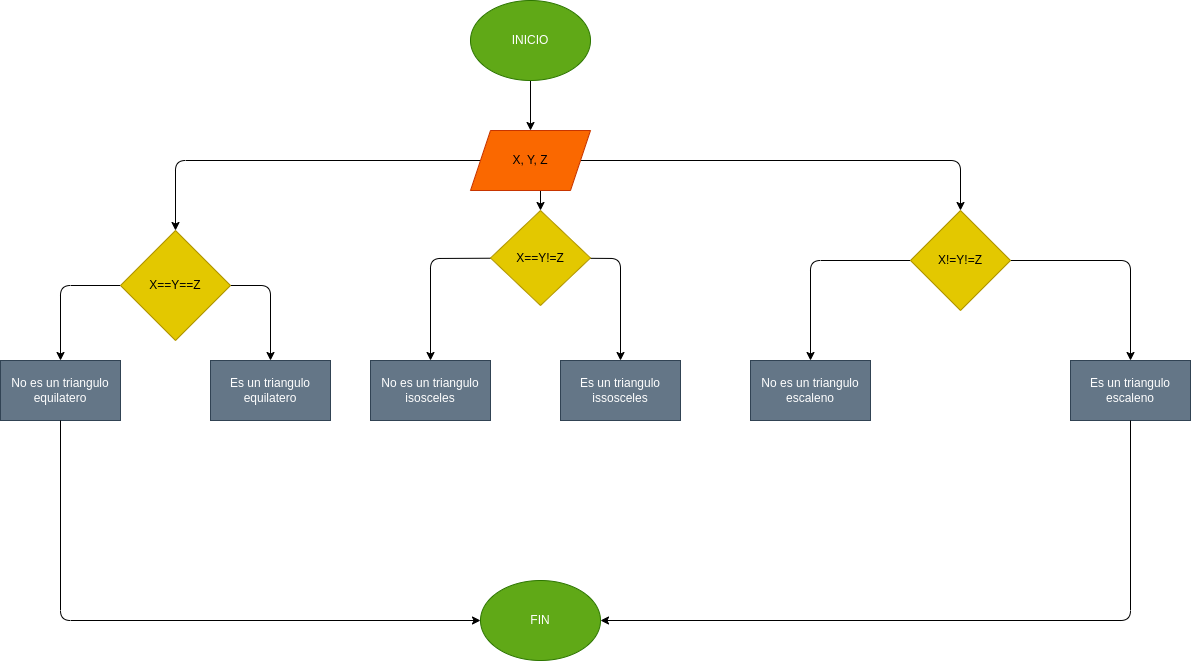

The diagram above was exported from draw.io. Its source (the exported page's mxGraphModel, read from the mxfile embedded in the PNG):
<mxGraphModel dx="592" dy="1628" grid="1" gridSize="10" guides="1" tooltips="1" connect="1" arrows="1" fold="1" page="1" pageScale="1" pageWidth="827" pageHeight="1169" math="0" shadow="0">
  <root>
    <mxCell id="0" />
    <mxCell id="1" parent="0" />
    <mxCell id="6" value="" style="edgeStyle=none;html=1;" edge="1" parent="1" source="2" target="5">
      <mxGeometry relative="1" as="geometry" />
    </mxCell>
    <mxCell id="2" value="INICIO" style="ellipse;whiteSpace=wrap;html=1;fillColor=#60a917;fontColor=#ffffff;strokeColor=#2D7600;" vertex="1" parent="1">
      <mxGeometry x="480" y="-40" width="120" height="80" as="geometry" />
    </mxCell>
    <mxCell id="16" value="" style="edgeStyle=none;html=1;" edge="1" parent="1" source="5" target="15">
      <mxGeometry relative="1" as="geometry">
        <Array as="points">
          <mxPoint x="185" y="120" />
        </Array>
      </mxGeometry>
    </mxCell>
    <mxCell id="22" value="" style="edgeStyle=none;html=1;" edge="1" parent="1" source="5" target="21">
      <mxGeometry relative="1" as="geometry">
        <Array as="points">
          <mxPoint x="550" y="150" />
        </Array>
      </mxGeometry>
    </mxCell>
    <mxCell id="28" value="" style="edgeStyle=none;html=1;" edge="1" parent="1" source="5" target="27">
      <mxGeometry relative="1" as="geometry">
        <Array as="points">
          <mxPoint x="970" y="120" />
        </Array>
      </mxGeometry>
    </mxCell>
    <mxCell id="5" value="X, Y, Z" style="shape=parallelogram;perimeter=parallelogramPerimeter;whiteSpace=wrap;html=1;fixedSize=1;fillColor=#fa6800;fontColor=#000000;strokeColor=#C73500;" vertex="1" parent="1">
      <mxGeometry x="480" y="90" width="120" height="60" as="geometry" />
    </mxCell>
    <mxCell id="18" value="" style="edgeStyle=none;html=1;" edge="1" parent="1" source="15" target="17">
      <mxGeometry relative="1" as="geometry">
        <Array as="points">
          <mxPoint x="280" y="245" />
        </Array>
      </mxGeometry>
    </mxCell>
    <mxCell id="20" value="" style="edgeStyle=none;html=1;" edge="1" parent="1" source="15" target="19">
      <mxGeometry relative="1" as="geometry">
        <Array as="points">
          <mxPoint x="70" y="245" />
        </Array>
      </mxGeometry>
    </mxCell>
    <mxCell id="15" value="X==Y==Z" style="rhombus;whiteSpace=wrap;html=1;fillColor=#e3c800;fontColor=#000000;strokeColor=#B09500;" vertex="1" parent="1">
      <mxGeometry x="130" y="190" width="110" height="110" as="geometry" />
    </mxCell>
    <mxCell id="17" value="Es un triangulo equilatero" style="whiteSpace=wrap;html=1;fillColor=#647687;fontColor=#ffffff;strokeColor=#314354;" vertex="1" parent="1">
      <mxGeometry x="220" y="320" width="120" height="60" as="geometry" />
    </mxCell>
    <mxCell id="19" value="No es un triangulo equilatero" style="whiteSpace=wrap;html=1;fillColor=#647687;fontColor=#ffffff;strokeColor=#314354;" vertex="1" parent="1">
      <mxGeometry x="10" y="320" width="120" height="60" as="geometry" />
    </mxCell>
    <mxCell id="24" value="" style="edgeStyle=none;html=1;" edge="1" parent="1" source="21" target="23">
      <mxGeometry relative="1" as="geometry">
        <Array as="points">
          <mxPoint x="440" y="218" />
        </Array>
      </mxGeometry>
    </mxCell>
    <mxCell id="26" value="" style="edgeStyle=none;html=1;" edge="1" parent="1" source="21" target="25">
      <mxGeometry relative="1" as="geometry">
        <Array as="points">
          <mxPoint x="630" y="218" />
        </Array>
      </mxGeometry>
    </mxCell>
    <mxCell id="21" value="X==Y!=Z" style="rhombus;whiteSpace=wrap;html=1;fillColor=#e3c800;fontColor=#000000;strokeColor=#B09500;" vertex="1" parent="1">
      <mxGeometry x="500" y="170" width="100" height="95" as="geometry" />
    </mxCell>
    <mxCell id="23" value="No es un triangulo isosceles" style="whiteSpace=wrap;html=1;fillColor=#647687;fontColor=#ffffff;strokeColor=#314354;" vertex="1" parent="1">
      <mxGeometry x="380" y="320" width="120" height="60" as="geometry" />
    </mxCell>
    <mxCell id="25" value="Es un triangulo issosceles" style="whiteSpace=wrap;html=1;fillColor=#647687;fontColor=#ffffff;strokeColor=#314354;" vertex="1" parent="1">
      <mxGeometry x="570" y="320" width="120" height="60" as="geometry" />
    </mxCell>
    <mxCell id="30" value="" style="edgeStyle=none;html=1;" edge="1" parent="1" source="27" target="29">
      <mxGeometry relative="1" as="geometry">
        <Array as="points">
          <mxPoint x="820" y="220" />
        </Array>
      </mxGeometry>
    </mxCell>
    <mxCell id="32" value="" style="edgeStyle=none;html=1;" edge="1" parent="1" source="27" target="31">
      <mxGeometry relative="1" as="geometry">
        <Array as="points">
          <mxPoint x="1140" y="220" />
        </Array>
      </mxGeometry>
    </mxCell>
    <mxCell id="27" value="X!=Y!=Z" style="rhombus;whiteSpace=wrap;html=1;fillColor=#e3c800;fontColor=#000000;strokeColor=#B09500;" vertex="1" parent="1">
      <mxGeometry x="920" y="170" width="100" height="100" as="geometry" />
    </mxCell>
    <mxCell id="29" value="No es un triangulo escaleno" style="whiteSpace=wrap;html=1;fillColor=#647687;fontColor=#ffffff;strokeColor=#314354;" vertex="1" parent="1">
      <mxGeometry x="760" y="320" width="120" height="60" as="geometry" />
    </mxCell>
    <mxCell id="31" value="Es un triangulo escaleno" style="whiteSpace=wrap;html=1;fillColor=#647687;fontColor=#ffffff;strokeColor=#314354;" vertex="1" parent="1">
      <mxGeometry x="1080" y="320" width="120" height="60" as="geometry" />
    </mxCell>
    <mxCell id="33" value="" style="endArrow=classic;html=1;exitX=0.5;exitY=1;exitDx=0;exitDy=0;entryX=0;entryY=0.5;entryDx=0;entryDy=0;" edge="1" parent="1" source="19" target="34">
      <mxGeometry width="50" height="50" relative="1" as="geometry">
        <mxPoint x="320" y="490" as="sourcePoint" />
        <mxPoint x="360" y="580" as="targetPoint" />
        <Array as="points">
          <mxPoint x="70" y="580" />
        </Array>
      </mxGeometry>
    </mxCell>
    <mxCell id="34" value="FIN" style="ellipse;whiteSpace=wrap;html=1;fillColor=#60a917;fontColor=#ffffff;strokeColor=#2D7600;" vertex="1" parent="1">
      <mxGeometry x="490" y="540" width="120" height="80" as="geometry" />
    </mxCell>
    <mxCell id="35" value="" style="endArrow=classic;html=1;entryX=1;entryY=0.5;entryDx=0;entryDy=0;exitX=0.5;exitY=1;exitDx=0;exitDy=0;" edge="1" parent="1" source="31" target="34">
      <mxGeometry width="50" height="50" relative="1" as="geometry">
        <mxPoint x="970" y="490" as="sourcePoint" />
        <mxPoint x="1020" y="440" as="targetPoint" />
        <Array as="points">
          <mxPoint x="1140" y="580" />
        </Array>
      </mxGeometry>
    </mxCell>
  </root>
</mxGraphModel>